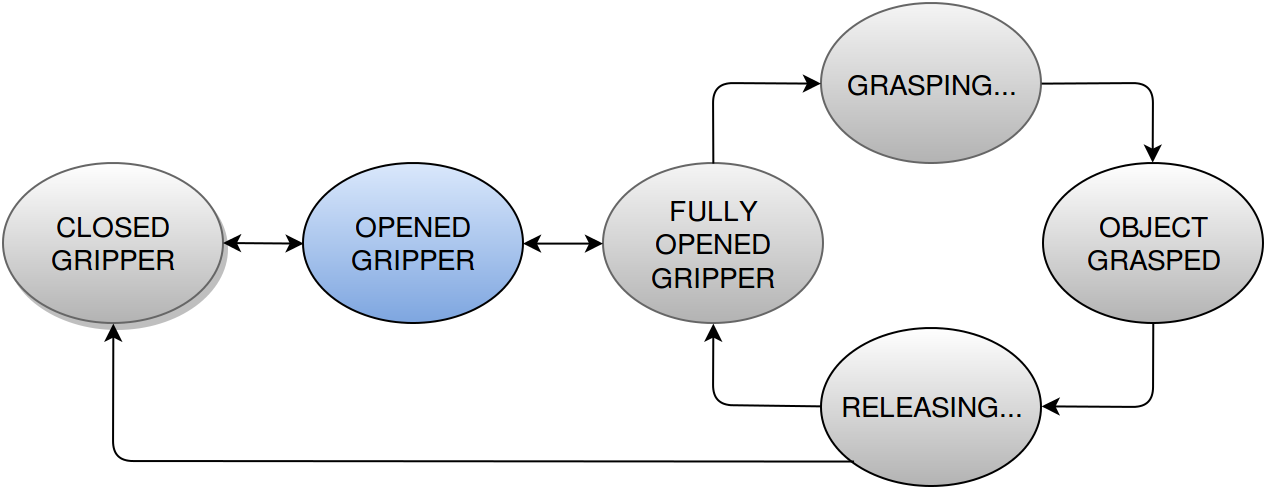

The diagram above was exported from draw.io. Its source (the exported page's mxGraphModel, read from the mxfile embedded in the PNG):
<mxGraphModel dx="944" dy="159" grid="1" gridSize="0.1" guides="1" tooltips="1" connect="1" arrows="1" fold="1" page="1" pageScale="1" pageWidth="700" pageHeight="100" background="#ffffff" math="0" shadow="0">
  <root>
    <mxCell id="0" />
    <mxCell id="1" parent="0" />
    <mxCell id="2" value="&lt;font style=&quot;font-size: 14px&quot;&gt;GRASPING...&lt;/font&gt;&lt;br&gt;" style="ellipse;whiteSpace=wrap;html=1;plain-gray;gradientDirection=south;" vertex="1" parent="1">
      <mxGeometry x="445" y="400" width="110" height="80" as="geometry" />
    </mxCell>
    <mxCell id="3" value="&lt;font style=&quot;font-size: 14px&quot;&gt;RELEASING...&lt;/font&gt;&lt;br&gt;" style="ellipse;whiteSpace=wrap;html=1;gradientColor=#B3B3B3;gradientDirection=south;strokeColor=#000000;" vertex="1" parent="1">
      <mxGeometry x="445" y="562" width="110" height="79" as="geometry" />
    </mxCell>
    <mxCell id="4" value="&lt;font style=&quot;font-size: 14px&quot;&gt;FULLY&lt;br&gt;OPENED GRIPPER&lt;/font&gt;" style="ellipse;whiteSpace=wrap;html=1;plain-gray;gradientDirection=south;gradientColor=#B3B3B3;" vertex="1" parent="1">
      <mxGeometry x="336" y="480" width="110" height="80" as="geometry" />
    </mxCell>
    <mxCell id="5" value="&lt;font style=&quot;font-size: 14px&quot;&gt;OBJECT&lt;br&gt;GRASPED&lt;/font&gt;" style="ellipse;whiteSpace=wrap;html=1;gradientColor=#B3B3B3;" vertex="1" parent="1">
      <mxGeometry x="556" y="480" width="110" height="80" as="geometry" />
    </mxCell>
    <mxCell id="6" value="" style="endArrow=classic;html=1;exitX=1;exitY=0.5;entryX=0.5;entryY=0;" edge="1" source="2" parent="1">
      <mxGeometry x="555.3103448275863" y="440" width="50" height="50" as="geometry">
        <mxPoint x="591" y="465" as="sourcePoint" />
        <mxPoint x="610.8333333333337" y="479.83333333333337" as="targetPoint" />
        <Array as="points">
          <mxPoint x="611" y="440" />
        </Array>
      </mxGeometry>
    </mxCell>
    <mxCell id="7" value="" style="endArrow=classic;html=1;exitX=1;exitY=0.5;entryX=1;entryY=0.5;" edge="1" target="3" parent="1">
      <mxGeometry x="611.1428571428571" y="559.8571428571429" width="50" height="50" as="geometry">
        <mxPoint x="611.1428571428569" y="559.8571428571429" as="sourcePoint" />
        <mxPoint x="666" y="599.8571428571429" as="targetPoint" />
        <Array as="points">
          <mxPoint x="611" y="602" />
        </Array>
      </mxGeometry>
    </mxCell>
    <mxCell id="8" value="" style="endArrow=classic;html=1;exitX=0;exitY=0.5;entryX=0.5;entryY=1;" edge="1" source="3" target="4" parent="1">
      <mxGeometry x="436.1428571428571" y="549.8571428571429" width="50" height="50" as="geometry">
        <mxPoint x="436.1428571428571" y="549.8571428571429" as="sourcePoint" />
        <mxPoint x="381.1428571428571" y="589.8571428571429" as="targetPoint" />
        <Array as="points">
          <mxPoint x="391" y="601" />
        </Array>
      </mxGeometry>
    </mxCell>
    <mxCell id="9" value="" style="endArrow=classic;html=1;exitX=0.5;exitY=0;entryX=0;entryY=0.5;" edge="1" source="4" target="2" parent="1">
      <mxGeometry x="426.1428571428571" y="409.8571428571429" width="50" height="50" as="geometry">
        <mxPoint x="435.8571428571429" y="459.8571428571429" as="sourcePoint" />
        <mxPoint x="381" y="419.8571428571429" as="targetPoint" />
        <Array as="points">
          <mxPoint x="391" y="440" />
        </Array>
      </mxGeometry>
    </mxCell>
    <mxCell id="10" value="&lt;font style=&quot;font-size: 14px&quot;&gt;OPENED&lt;br&gt;GRIPPER&lt;br&gt;&lt;/font&gt;" style="ellipse;whiteSpace=wrap;html=1;gradientDirection=south;plain-blue;strokeColor=#000000;" vertex="1" parent="1">
      <mxGeometry x="186" y="480" width="110" height="80" as="geometry" />
    </mxCell>
    <mxCell id="11" value="&lt;font style=&quot;font-size: 14px&quot;&gt;CLOSED&lt;br&gt;GRIPPER&lt;/font&gt;&lt;br&gt;" style="ellipse;whiteSpace=wrap;html=1;gradientDirection=south;shadow=1;plain-gray;gradientColor=#B3B3B3;fillColor=#FFFFFF;" vertex="1" parent="1">
      <mxGeometry x="36" y="480" width="110" height="80" as="geometry" />
    </mxCell>
    <mxCell id="12" value="" style="endArrow=classic;startArrow=classic;html=1;entryX=1;entryY=0.5;exitX=0;exitY=0.5;" edge="1" source="4" target="10" parent="1">
      <mxGeometry x="319.9047619047619" y="469.8571428571429" width="50" height="50" as="geometry">
        <mxPoint x="319.9047619047619" y="510.19047619047615" as="sourcePoint" />
        <mxPoint x="320.2857142857142" y="469.8571428571429" as="targetPoint" />
      </mxGeometry>
    </mxCell>
    <mxCell id="13" value="" style="endArrow=classic;startArrow=classic;html=1;exitX=0;exitY=0.5;" edge="1" source="10" parent="1">
      <mxGeometry x="169.90476190476193" y="469.8571428571429" width="50" height="50" as="geometry">
        <mxPoint x="186" y="530" as="sourcePoint" />
        <mxPoint x="146" y="520" as="targetPoint" />
      </mxGeometry>
    </mxCell>
    <mxCell id="14" value="" style="endArrow=classic;html=1;entryX=0.5;entryY=1;exitX=0;exitY=1;rounded=1;" edge="1" source="3" target="11" parent="1">
      <mxGeometry x="446.1428571428571" y="559.8571428571429" width="50" height="50" as="geometry">
        <mxPoint x="422" y="643" as="sourcePoint" />
        <mxPoint x="401.1724137931035" y="570.3103448275863" as="targetPoint" />
        <Array as="points">
          <mxPoint x="91" y="629" />
        </Array>
      </mxGeometry>
    </mxCell>
  </root>
</mxGraphModel>